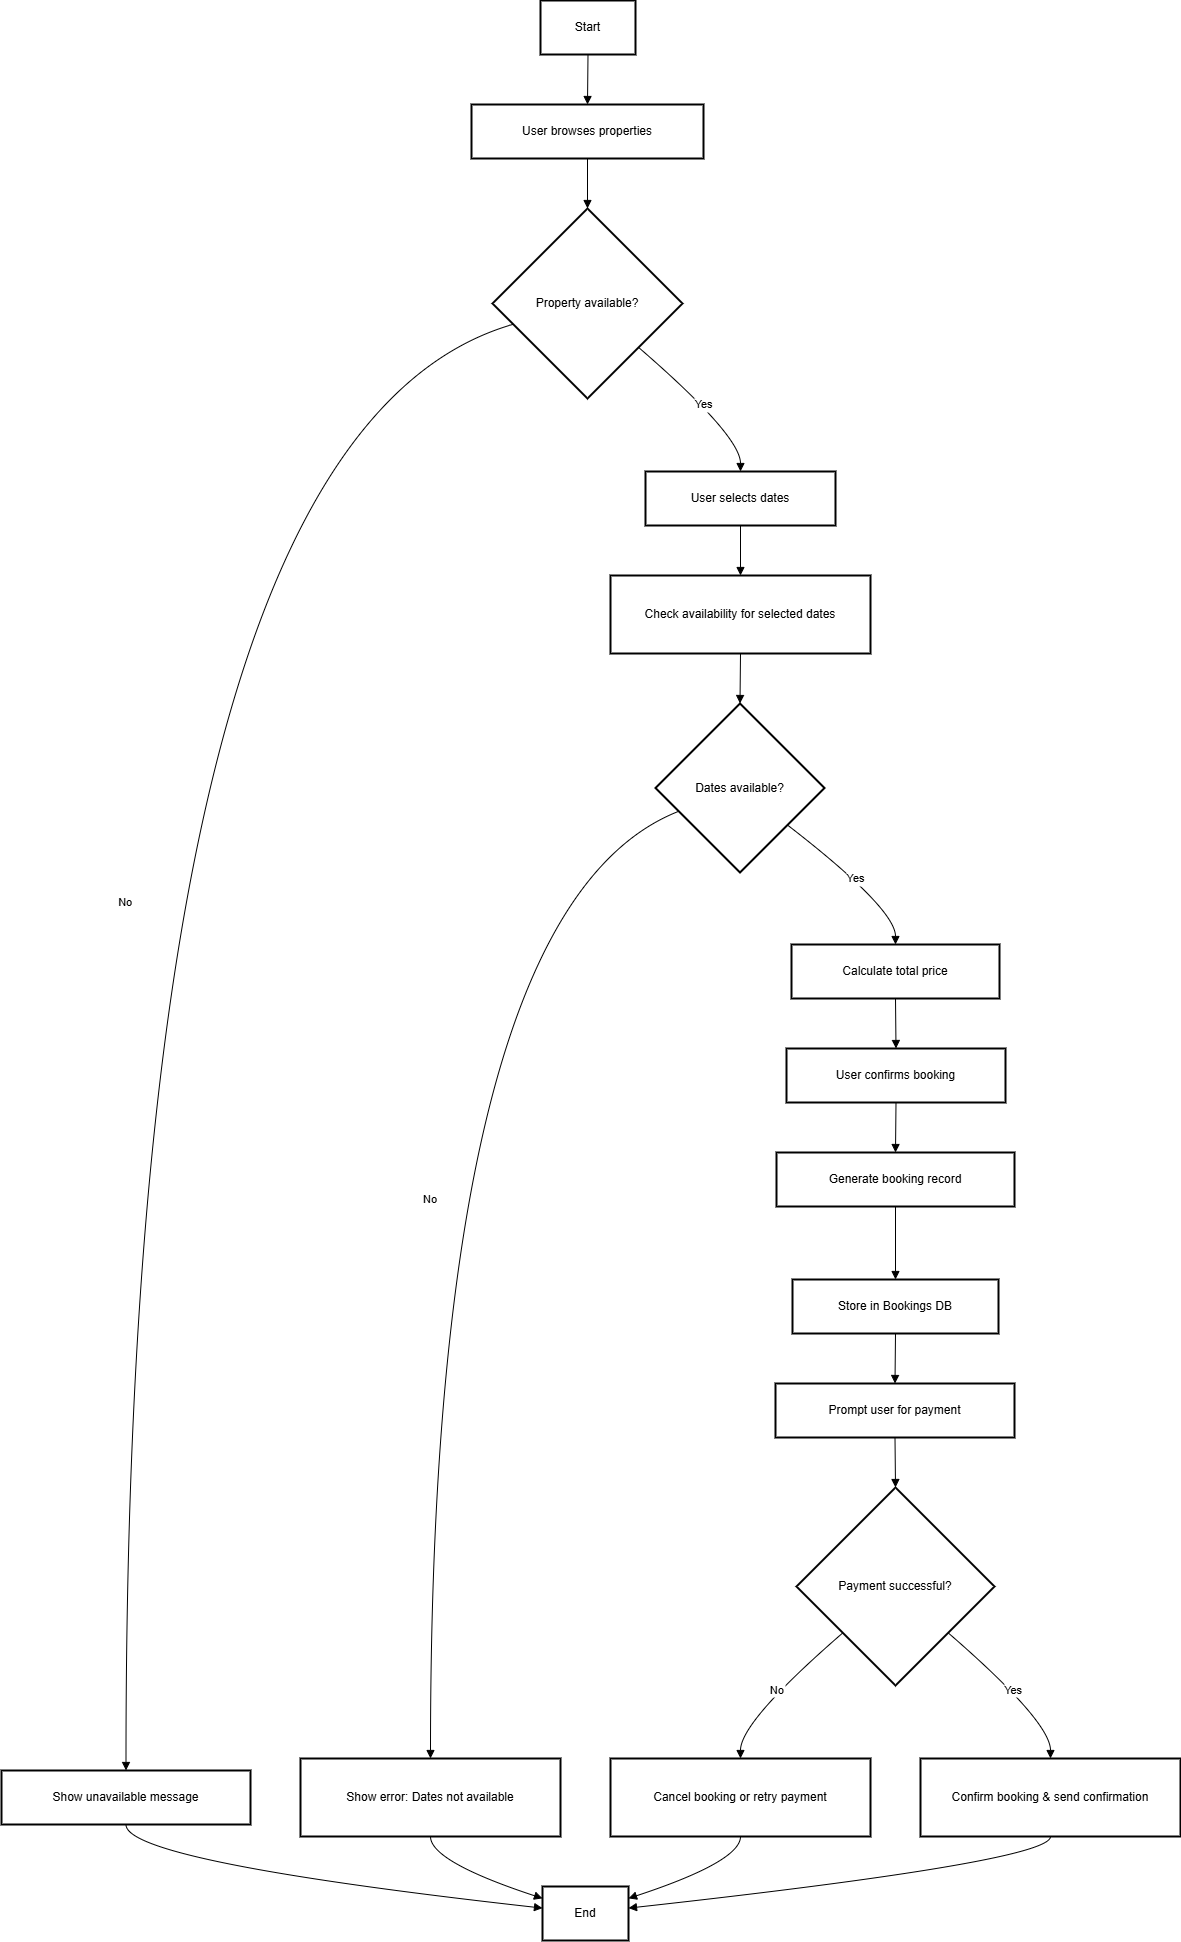

The diagram above was exported from draw.io. Its source (the exported page's mxGraphModel, read from the mxfile embedded in the PNG):
<mxGraphModel dx="3427" dy="1827" grid="1" gridSize="10" guides="1" tooltips="1" connect="1" arrows="1" fold="1" page="1" pageScale="1" pageWidth="827" pageHeight="1169" math="0" shadow="0">
  <root>
    <mxCell id="WIyWlLk6GJQsqaUBKTNV-0" />
    <mxCell id="WIyWlLk6GJQsqaUBKTNV-1" parent="WIyWlLk6GJQsqaUBKTNV-0" />
    <mxCell id="JCSlj829IaF3wQvwh-7J-89" value="Start" style="whiteSpace=wrap;strokeWidth=2;" vertex="1" parent="WIyWlLk6GJQsqaUBKTNV-1">
      <mxGeometry x="559" y="130" width="95" height="54" as="geometry" />
    </mxCell>
    <mxCell id="JCSlj829IaF3wQvwh-7J-90" value="User browses properties" style="whiteSpace=wrap;strokeWidth=2;" vertex="1" parent="WIyWlLk6GJQsqaUBKTNV-1">
      <mxGeometry x="490" y="234" width="232" height="54" as="geometry" />
    </mxCell>
    <mxCell id="JCSlj829IaF3wQvwh-7J-91" value="Property available?" style="rhombus;strokeWidth=2;whiteSpace=wrap;" vertex="1" parent="WIyWlLk6GJQsqaUBKTNV-1">
      <mxGeometry x="511" y="338" width="190" height="190" as="geometry" />
    </mxCell>
    <mxCell id="JCSlj829IaF3wQvwh-7J-92" value="Show unavailable message" style="whiteSpace=wrap;strokeWidth=2;" vertex="1" parent="WIyWlLk6GJQsqaUBKTNV-1">
      <mxGeometry x="20" y="1900" width="249" height="54" as="geometry" />
    </mxCell>
    <mxCell id="JCSlj829IaF3wQvwh-7J-93" value="End" style="whiteSpace=wrap;strokeWidth=2;" vertex="1" parent="WIyWlLk6GJQsqaUBKTNV-1">
      <mxGeometry x="561" y="2016" width="86" height="54" as="geometry" />
    </mxCell>
    <mxCell id="JCSlj829IaF3wQvwh-7J-94" value="User selects dates" style="whiteSpace=wrap;strokeWidth=2;" vertex="1" parent="WIyWlLk6GJQsqaUBKTNV-1">
      <mxGeometry x="664" y="601" width="190" height="54" as="geometry" />
    </mxCell>
    <mxCell id="JCSlj829IaF3wQvwh-7J-95" value="Check availability for selected dates" style="whiteSpace=wrap;strokeWidth=2;" vertex="1" parent="WIyWlLk6GJQsqaUBKTNV-1">
      <mxGeometry x="629" y="705" width="260" height="78" as="geometry" />
    </mxCell>
    <mxCell id="JCSlj829IaF3wQvwh-7J-96" value="Dates available?" style="rhombus;strokeWidth=2;whiteSpace=wrap;" vertex="1" parent="WIyWlLk6GJQsqaUBKTNV-1">
      <mxGeometry x="674" y="833" width="169" height="169" as="geometry" />
    </mxCell>
    <mxCell id="JCSlj829IaF3wQvwh-7J-97" value="Show error: Dates not available" style="whiteSpace=wrap;strokeWidth=2;" vertex="1" parent="WIyWlLk6GJQsqaUBKTNV-1">
      <mxGeometry x="319" y="1888" width="260" height="78" as="geometry" />
    </mxCell>
    <mxCell id="JCSlj829IaF3wQvwh-7J-98" value="Calculate total price" style="whiteSpace=wrap;strokeWidth=2;" vertex="1" parent="WIyWlLk6GJQsqaUBKTNV-1">
      <mxGeometry x="810" y="1074" width="208" height="54" as="geometry" />
    </mxCell>
    <mxCell id="JCSlj829IaF3wQvwh-7J-99" value="User confirms booking" style="whiteSpace=wrap;strokeWidth=2;" vertex="1" parent="WIyWlLk6GJQsqaUBKTNV-1">
      <mxGeometry x="805" y="1178" width="219" height="54" as="geometry" />
    </mxCell>
    <mxCell id="JCSlj829IaF3wQvwh-7J-100" value="Generate booking record" style="whiteSpace=wrap;strokeWidth=2;" vertex="1" parent="WIyWlLk6GJQsqaUBKTNV-1">
      <mxGeometry x="795" y="1282" width="238" height="54" as="geometry" />
    </mxCell>
    <mxCell id="JCSlj829IaF3wQvwh-7J-101" value="Store in Bookings DB" style="whiteSpace=wrap;strokeWidth=2;" vertex="1" parent="WIyWlLk6GJQsqaUBKTNV-1">
      <mxGeometry x="811" y="1409" width="206" height="54" as="geometry" />
    </mxCell>
    <mxCell id="JCSlj829IaF3wQvwh-7J-102" value="Prompt user for payment" style="whiteSpace=wrap;strokeWidth=2;" vertex="1" parent="WIyWlLk6GJQsqaUBKTNV-1">
      <mxGeometry x="794" y="1513" width="239" height="54" as="geometry" />
    </mxCell>
    <mxCell id="JCSlj829IaF3wQvwh-7J-103" value="Payment successful?" style="rhombus;strokeWidth=2;whiteSpace=wrap;" vertex="1" parent="WIyWlLk6GJQsqaUBKTNV-1">
      <mxGeometry x="815" y="1617" width="198" height="198" as="geometry" />
    </mxCell>
    <mxCell id="JCSlj829IaF3wQvwh-7J-104" value="Cancel booking or retry payment" style="whiteSpace=wrap;strokeWidth=2;" vertex="1" parent="WIyWlLk6GJQsqaUBKTNV-1">
      <mxGeometry x="629" y="1888" width="260" height="78" as="geometry" />
    </mxCell>
    <mxCell id="JCSlj829IaF3wQvwh-7J-105" value="Confirm booking &amp; send confirmation" style="whiteSpace=wrap;strokeWidth=2;" vertex="1" parent="WIyWlLk6GJQsqaUBKTNV-1">
      <mxGeometry x="939" y="1888" width="260" height="78" as="geometry" />
    </mxCell>
    <mxCell id="JCSlj829IaF3wQvwh-7J-106" value="" style="curved=1;startArrow=none;endArrow=block;exitX=0.5;exitY=1;entryX=0.5;entryY=0;rounded=0;" edge="1" parent="WIyWlLk6GJQsqaUBKTNV-1" source="JCSlj829IaF3wQvwh-7J-89" target="JCSlj829IaF3wQvwh-7J-90">
      <mxGeometry relative="1" as="geometry">
        <Array as="points" />
      </mxGeometry>
    </mxCell>
    <mxCell id="JCSlj829IaF3wQvwh-7J-107" value="" style="curved=1;startArrow=none;endArrow=block;exitX=0.5;exitY=1;entryX=0.5;entryY=0;rounded=0;" edge="1" parent="WIyWlLk6GJQsqaUBKTNV-1" source="JCSlj829IaF3wQvwh-7J-90" target="JCSlj829IaF3wQvwh-7J-91">
      <mxGeometry relative="1" as="geometry">
        <Array as="points" />
      </mxGeometry>
    </mxCell>
    <mxCell id="JCSlj829IaF3wQvwh-7J-108" value="No" style="curved=1;startArrow=none;endArrow=block;exitX=0;exitY=0.64;entryX=0.5;entryY=-0.01;rounded=0;" edge="1" parent="WIyWlLk6GJQsqaUBKTNV-1" source="JCSlj829IaF3wQvwh-7J-91" target="JCSlj829IaF3wQvwh-7J-92">
      <mxGeometry relative="1" as="geometry">
        <Array as="points">
          <mxPoint x="144" y="565" />
        </Array>
      </mxGeometry>
    </mxCell>
    <mxCell id="JCSlj829IaF3wQvwh-7J-109" value="" style="curved=1;startArrow=none;endArrow=block;exitX=0.5;exitY=0.99;entryX=0;entryY=0.4;rounded=0;" edge="1" parent="WIyWlLk6GJQsqaUBKTNV-1" source="JCSlj829IaF3wQvwh-7J-92" target="JCSlj829IaF3wQvwh-7J-93">
      <mxGeometry relative="1" as="geometry">
        <Array as="points">
          <mxPoint x="144" y="1991" />
        </Array>
      </mxGeometry>
    </mxCell>
    <mxCell id="JCSlj829IaF3wQvwh-7J-110" value="Yes" style="curved=1;startArrow=none;endArrow=block;exitX=1;exitY=0.93;entryX=0.5;entryY=0;rounded=0;" edge="1" parent="WIyWlLk6GJQsqaUBKTNV-1" source="JCSlj829IaF3wQvwh-7J-91" target="JCSlj829IaF3wQvwh-7J-94">
      <mxGeometry relative="1" as="geometry">
        <Array as="points">
          <mxPoint x="759" y="565" />
        </Array>
      </mxGeometry>
    </mxCell>
    <mxCell id="JCSlj829IaF3wQvwh-7J-111" value="" style="curved=1;startArrow=none;endArrow=block;exitX=0.5;exitY=1;entryX=0.5;entryY=0;rounded=0;" edge="1" parent="WIyWlLk6GJQsqaUBKTNV-1" source="JCSlj829IaF3wQvwh-7J-94" target="JCSlj829IaF3wQvwh-7J-95">
      <mxGeometry relative="1" as="geometry">
        <Array as="points" />
      </mxGeometry>
    </mxCell>
    <mxCell id="JCSlj829IaF3wQvwh-7J-112" value="" style="curved=1;startArrow=none;endArrow=block;exitX=0.5;exitY=1;entryX=0.5;entryY=0;rounded=0;" edge="1" parent="WIyWlLk6GJQsqaUBKTNV-1" source="JCSlj829IaF3wQvwh-7J-95" target="JCSlj829IaF3wQvwh-7J-96">
      <mxGeometry relative="1" as="geometry">
        <Array as="points" />
      </mxGeometry>
    </mxCell>
    <mxCell id="JCSlj829IaF3wQvwh-7J-113" value="No" style="curved=1;startArrow=none;endArrow=block;exitX=0;exitY=0.69;entryX=0.5;entryY=-0.01;rounded=0;" edge="1" parent="WIyWlLk6GJQsqaUBKTNV-1" source="JCSlj829IaF3wQvwh-7J-96" target="JCSlj829IaF3wQvwh-7J-97">
      <mxGeometry relative="1" as="geometry">
        <Array as="points">
          <mxPoint x="449" y="1038" />
        </Array>
      </mxGeometry>
    </mxCell>
    <mxCell id="JCSlj829IaF3wQvwh-7J-114" value="" style="curved=1;startArrow=none;endArrow=block;exitX=0.5;exitY=0.99;entryX=0;entryY=0.22;rounded=0;" edge="1" parent="WIyWlLk6GJQsqaUBKTNV-1" source="JCSlj829IaF3wQvwh-7J-97" target="JCSlj829IaF3wQvwh-7J-93">
      <mxGeometry relative="1" as="geometry">
        <Array as="points">
          <mxPoint x="449" y="1991" />
        </Array>
      </mxGeometry>
    </mxCell>
    <mxCell id="JCSlj829IaF3wQvwh-7J-115" value="Yes" style="curved=1;startArrow=none;endArrow=block;exitX=1;exitY=0.89;entryX=0.5;entryY=0.01;rounded=0;" edge="1" parent="WIyWlLk6GJQsqaUBKTNV-1" source="JCSlj829IaF3wQvwh-7J-96" target="JCSlj829IaF3wQvwh-7J-98">
      <mxGeometry relative="1" as="geometry">
        <Array as="points">
          <mxPoint x="914" y="1038" />
        </Array>
      </mxGeometry>
    </mxCell>
    <mxCell id="JCSlj829IaF3wQvwh-7J-116" value="" style="curved=1;startArrow=none;endArrow=block;exitX=0.5;exitY=1.01;entryX=0.5;entryY=0.01;rounded=0;" edge="1" parent="WIyWlLk6GJQsqaUBKTNV-1" source="JCSlj829IaF3wQvwh-7J-98" target="JCSlj829IaF3wQvwh-7J-99">
      <mxGeometry relative="1" as="geometry">
        <Array as="points" />
      </mxGeometry>
    </mxCell>
    <mxCell id="JCSlj829IaF3wQvwh-7J-117" value="" style="curved=1;startArrow=none;endArrow=block;exitX=0.5;exitY=1.01;entryX=0.5;entryY=0.01;rounded=0;" edge="1" parent="WIyWlLk6GJQsqaUBKTNV-1" source="JCSlj829IaF3wQvwh-7J-99" target="JCSlj829IaF3wQvwh-7J-100">
      <mxGeometry relative="1" as="geometry">
        <Array as="points" />
      </mxGeometry>
    </mxCell>
    <mxCell id="JCSlj829IaF3wQvwh-7J-118" value="" style="curved=1;startArrow=none;endArrow=block;exitX=0.5;exitY=1.01;entryX=0.5;entryY=0;rounded=0;" edge="1" parent="WIyWlLk6GJQsqaUBKTNV-1" source="JCSlj829IaF3wQvwh-7J-100" target="JCSlj829IaF3wQvwh-7J-101">
      <mxGeometry relative="1" as="geometry">
        <Array as="points" />
      </mxGeometry>
    </mxCell>
    <mxCell id="JCSlj829IaF3wQvwh-7J-119" value="" style="curved=1;startArrow=none;endArrow=block;exitX=0.5;exitY=1;entryX=0.5;entryY=0;rounded=0;" edge="1" parent="WIyWlLk6GJQsqaUBKTNV-1" source="JCSlj829IaF3wQvwh-7J-101" target="JCSlj829IaF3wQvwh-7J-102">
      <mxGeometry relative="1" as="geometry">
        <Array as="points" />
      </mxGeometry>
    </mxCell>
    <mxCell id="JCSlj829IaF3wQvwh-7J-120" value="" style="curved=1;startArrow=none;endArrow=block;exitX=0.5;exitY=1;entryX=0.5;entryY=0;rounded=0;" edge="1" parent="WIyWlLk6GJQsqaUBKTNV-1" source="JCSlj829IaF3wQvwh-7J-102" target="JCSlj829IaF3wQvwh-7J-103">
      <mxGeometry relative="1" as="geometry">
        <Array as="points" />
      </mxGeometry>
    </mxCell>
    <mxCell id="JCSlj829IaF3wQvwh-7J-121" value="No" style="curved=1;startArrow=none;endArrow=block;exitX=0;exitY=0.94;entryX=0.5;entryY=-0.01;rounded=0;" edge="1" parent="WIyWlLk6GJQsqaUBKTNV-1" source="JCSlj829IaF3wQvwh-7J-103" target="JCSlj829IaF3wQvwh-7J-104">
      <mxGeometry relative="1" as="geometry">
        <Array as="points">
          <mxPoint x="759" y="1851" />
        </Array>
      </mxGeometry>
    </mxCell>
    <mxCell id="JCSlj829IaF3wQvwh-7J-122" value="" style="curved=1;startArrow=none;endArrow=block;exitX=0.5;exitY=0.99;entryX=1;entryY=0.22;rounded=0;" edge="1" parent="WIyWlLk6GJQsqaUBKTNV-1" source="JCSlj829IaF3wQvwh-7J-104" target="JCSlj829IaF3wQvwh-7J-93">
      <mxGeometry relative="1" as="geometry">
        <Array as="points">
          <mxPoint x="759" y="1991" />
        </Array>
      </mxGeometry>
    </mxCell>
    <mxCell id="JCSlj829IaF3wQvwh-7J-123" value="Yes" style="curved=1;startArrow=none;endArrow=block;exitX=1;exitY=0.94;entryX=0.5;entryY=-0.01;rounded=0;" edge="1" parent="WIyWlLk6GJQsqaUBKTNV-1" source="JCSlj829IaF3wQvwh-7J-103" target="JCSlj829IaF3wQvwh-7J-105">
      <mxGeometry relative="1" as="geometry">
        <Array as="points">
          <mxPoint x="1069" y="1851" />
        </Array>
      </mxGeometry>
    </mxCell>
    <mxCell id="JCSlj829IaF3wQvwh-7J-124" value="" style="curved=1;startArrow=none;endArrow=block;exitX=0.5;exitY=0.99;entryX=1;entryY=0.4;rounded=0;" edge="1" parent="WIyWlLk6GJQsqaUBKTNV-1" source="JCSlj829IaF3wQvwh-7J-105" target="JCSlj829IaF3wQvwh-7J-93">
      <mxGeometry relative="1" as="geometry">
        <Array as="points">
          <mxPoint x="1069" y="1991" />
        </Array>
      </mxGeometry>
    </mxCell>
  </root>
</mxGraphModel>